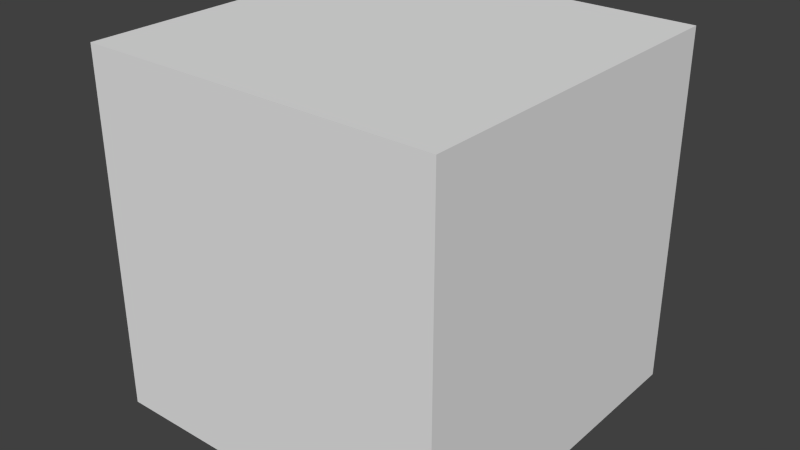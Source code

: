 # Source: cube.blend  (saved by Blender 2.79.0; exported with 4.5.12 LTS)
import bpy
from mathutils import Matrix  # noqa: F401  (used for matrix-valued properties, if any)

bpy.ops.wm.read_factory_settings(use_empty=True)
scene = bpy.context.scene
scene.name = 'Scene'

# ---- collections
col_collection_1 = bpy.data.collections.new('Collection 1'); scene.collection.children.link(col_collection_1)

# ---- materials (node trees are filled in below, after node groups)
mat_material = bpy.data.materials.new('Material')
mat_material.alpha_threshold = 0.0
mat_material.use_transparent_shadow = False
mat_material.roughness = 0.5
mat_material.line_color = (0.0, 0.0, 0.0, 1.0)

# ---- material node trees

# ---- world
world_world = bpy.data.worlds.new('World'); scene.world = world_world
world_world.color = (0.05088, 0.05088, 0.05088)
world_world.use_sun_shadow = False
world_world.sun_shadow_jitter_overblur = 0.0
world_world.cycles.sampling_method = 'NONE'
world_world.cycles.sample_map_resolution = 256

# ---- meshes
me_cube = bpy.data.meshes.new('Cube')
me_cube.from_pydata([(0.5, 0.5, -0.5), (0.5, -0.5, -0.5), (-0.5, -0.5, -0.5), (-0.5, 0.5, -0.5), (0.5, 0.5, 0.5), (0.5, -0.5, 0.5), (-0.5, -0.5, 0.5), (-0.5, 0.5, 0.5)], [], [(0, 1, 2, 3), (4, 7, 6, 5), (0, 4, 5, 1), (1, 5, 6, 2), (2, 6, 7, 3), (4, 0, 3, 7)])
_uv = me_cube.uv_layers.new(name='UVMap')
_uv.uv.foreach_set('vector', [1.0, 1.0, 1.0, 0.0, -5.96e-08, 1.192e-07, 1.788e-07, 1.0, 1.0, 1.0, 0.0, 1.0, -1.788e-07, 1.788e-07, 1.0, -2.98e-07, 1.0, 0.0, 1.0, 1.0, -2.98e-07, 1.0, 0.0, 0.0, 1.0, 0.0, 1.0, 1.0, -1.788e-07, 1.0, -5.96e-08, 0.0, 1.192e-07, 0.0, 1.788e-07, 1.0, 1.0, 1.0, 1.0, 0.0, 1.0, 1.0, 1.0, 0.0, 1.788e-07, 0.0, 0.0, 1.0])
me_cube.materials.append(mat_material)
me_cube.use_remesh_preserve_volume = False
me_cube.use_remesh_preserve_attributes = False
me_cube.use_mirror_vertex_groups = False
me_cube.update()

# ---- objects
ob_cube = bpy.data.objects.new('Cube', me_cube)

# ---- transforms, parenting, visibility, modifiers, constraints
ob_cube.location = (0.0, 0.0, 0.0)
ob_cube.lock_rotations_4d = False
ob_cube.empty_display_type = 'ARROWS'
ob_cube.lineart.crease_threshold = 0.0

# ---- collection membership
col_collection_1.objects.link(ob_cube)

# ---- scene / render settings (as saved in the file)
scene.frame_start = 1; scene.frame_end = 250; scene.frame_set(1)
scene.render.engine = 'BLENDER_EEVEE_NEXT'
scene.render.resolution_percentage = 50
scene.render.dither_intensity = 0.0
scene.cycles.use_denoising = False
scene.cycles.samples = 10
scene.cycles.sampling_pattern = 'TABULATED_SOBOL'
scene.cycles.light_sampling_threshold = 0.0
scene.cycles.use_adaptive_sampling = False
scene.cycles.use_light_tree = False
scene.cycles.blur_glossy = 0.0
scene.cycles.pixel_filter_type = 'GAUSSIAN'
scene.cycles.sample_clamp_indirect = 0.0
scene.view_settings.view_transform = 'Standard'
bpy.context.view_layer.update()

# ---- added for rendering (the .blend has no active camera and no usable light): camera, sun
cam_auto = bpy.data.cameras.new('AutoCamera')
cam_auto.lens = 50.0
cam_auto.sensor_width = 36.0
cam_auto.clip_end = 1000.0
ob_auto_camera = bpy.data.objects.new('AutoCamera', cam_auto)
scene.collection.objects.link(ob_auto_camera)
ob_auto_camera.location = (1.60254, -1.92304, 1.28203)
ob_auto_camera.rotation_euler = (1.09748, -7.21219e-08, 0.694738)
scene.camera = ob_auto_camera
light_auto_sun = bpy.data.lights.new('AutoSun', 'SUN')
light_auto_sun.energy = 3.0
light_auto_sun.angle = 0.0523599
ob_auto_sun = bpy.data.objects.new('AutoSun', light_auto_sun)
scene.collection.objects.link(ob_auto_sun)
ob_auto_sun.rotation_euler = (0.872665, 0.174533, 0.523599)
bpy.context.view_layer.update()
